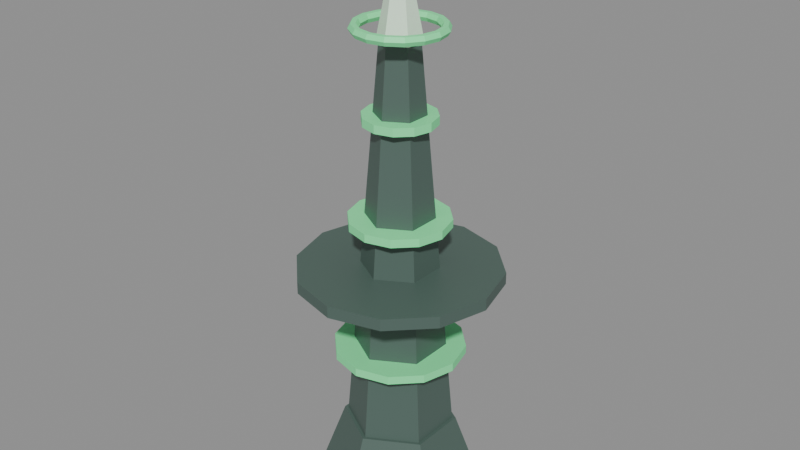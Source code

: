 # Source: torre_oa.blend  (saved by Blender 5.2.45; exported with 4.5.12 LTS)
import bpy
from mathutils import Matrix  # noqa: F401  (used for matrix-valued properties, if any)

bpy.ops.wm.read_factory_settings(use_empty=True)
scene = bpy.context.scene
scene.name = 'Scene'

# ---- materials (node trees are filled in below, after node groups)
mat_torre_oa_0 = bpy.data.materials.new('torre_oa_0')
mat_torre_oa_0.diffuse_color = (0.08, 0.13, 0.11, 1.0)
mat_torre_oa_1 = bpy.data.materials.new('torre_oa_1')
mat_torre_oa_1.diffuse_color = (0.2, 1.0, 0.4, 1.0)
mat_torre_oa_2 = bpy.data.materials.new('torre_oa_2')
mat_torre_oa_2.diffuse_color = (0.8, 1.0, 0.8, 1.0)

# ---- material node trees
mat_torre_oa_0.use_nodes = True; mat_torre_oa_0.node_tree.nodes.clear()
_N = mat_torre_oa_0.node_tree.nodes; _L = mat_torre_oa_0.node_tree.links
n0 = _N.new('ShaderNodeBsdfPrincipled'); n0.name = 'Principled BSDF'; n0.location = (-200, 100)
n0.inputs[0].default_value = (0.08, 0.13, 0.11, 1.0)
n0.inputs[10].default_value = 0.005
n1 = _N.new('ShaderNodeOutputMaterial'); n1.name = 'Material Output'; n1.location = (200, 100)
_L.new(n0.outputs[0], n1.inputs[0])
n1.is_active_output = True
mat_torre_oa_1.use_nodes = True; mat_torre_oa_1.node_tree.nodes.clear()
_N = mat_torre_oa_1.node_tree.nodes; _L = mat_torre_oa_1.node_tree.links
n0 = _N.new('ShaderNodeBsdfPrincipled'); n0.name = 'Principled BSDF'; n0.location = (-200, 100)
n0.inputs[0].default_value = (0.2, 1.0, 0.4, 1.0)
n0.inputs[10].default_value = 0.005
n1 = _N.new('ShaderNodeOutputMaterial'); n1.name = 'Material Output'; n1.location = (200, 100)
_L.new(n0.outputs[0], n1.inputs[0])
n1.is_active_output = True
mat_torre_oa_2.use_nodes = True; mat_torre_oa_2.node_tree.nodes.clear()
_N = mat_torre_oa_2.node_tree.nodes; _L = mat_torre_oa_2.node_tree.links
n0 = _N.new('ShaderNodeBsdfPrincipled'); n0.name = 'Principled BSDF'; n0.location = (-200, 100)
n0.inputs[0].default_value = (0.8, 1.0, 0.8, 1.0)
n0.inputs[10].default_value = 0.005
n1 = _N.new('ShaderNodeOutputMaterial'); n1.name = 'Material Output'; n1.location = (200, 100)
_L.new(n0.outputs[0], n1.inputs[0])
n1.is_active_output = True

# ---- meshes
me_cone = bpy.data.meshes.new('Cone')
me_cone.from_pydata([(0.0, 0.7, 0.0), (0.0, 0.48, 0.6), (0.6062, 0.35, 0.0), (0.4157, 0.24, 0.6), (0.6062, -0.35, 0.0), (0.4157, -0.24, 0.6), (0.0, -0.7, 0.0), (0.0, -0.48, 0.6), (-0.6062, -0.35, 0.0), (-0.4157, -0.24, 0.6), (-0.6062, 0.35, 0.0), (-0.4157, 0.24, 0.6), (6.795e-08, -0.45, 0.6), (2.416e-08, -0.16, 3.9), (-0.3897, -0.225, 0.6), (-0.1386, -0.08, 3.9), (-0.3897, 0.225, 0.6), (-0.1386, 0.08, 3.9), (-6.795e-08, 0.45, 0.6), (-2.416e-08, 0.16, 3.9), (0.3897, 0.225, 0.6), (0.1386, 0.08, 3.9), (0.3897, -0.225, 0.6), (0.1386, -0.08, 3.9), (0.0, 0.85, 1.95), (0.0, 0.85, 2.05), (0.425, 0.7361, 1.95), (0.425, 0.7361, 2.05), (0.7361, 0.425, 1.95), (0.7361, 0.425, 2.05), (0.85, 0.0, 1.95), (0.85, 0.0, 2.05), (0.7361, -0.425, 1.95), (0.7361, -0.425, 2.05), (0.425, -0.7361, 1.95), (0.425, -0.7361, 2.05), (0.0, -0.85, 1.95), (0.0, -0.85, 2.05), (-0.425, -0.7361, 1.95), (-0.425, -0.7361, 2.05), (-0.7361, -0.425, 1.95), (-0.7361, -0.425, 2.05), (-0.85, 0.0, 1.95), (-0.85, 0.0, 2.05), (-0.7361, 0.425, 1.95), (-0.7361, 0.425, 2.05), (-0.425, 0.7361, 1.95), (-0.425, 0.7361, 2.05), (0.0, 0.55, 1.265), (0.0, 0.55, 1.335), (0.275, 0.4763, 1.265), (0.275, 0.4763, 1.335), (0.4763, 0.275, 1.265), (0.4763, 0.275, 1.335), (0.55, 0.0, 1.265), (0.55, 0.0, 1.335), (0.4763, -0.275, 1.265), (0.4763, -0.275, 1.335), (0.275, -0.4763, 1.265), (0.275, -0.4763, 1.335), (0.0, -0.55, 1.265), (0.0, -0.55, 1.335), (-0.275, -0.4763, 1.265), (-0.275, -0.4763, 1.335), (-0.4763, -0.275, 1.265), (-0.4763, -0.275, 1.335), (-0.55, 0.0, 1.265), (-0.55, 0.0, 1.335), (-0.4763, 0.275, 1.265), (-0.4763, 0.275, 1.335), (-0.275, 0.4763, 1.265), (-0.275, 0.4763, 1.335), (0.0, 0.42, 2.415), (0.0, 0.42, 2.485), (0.21, 0.3637, 2.415), (0.21, 0.3637, 2.485), (0.3637, 0.21, 2.415), (0.3637, 0.21, 2.485), (0.42, 0.0, 2.415), (0.42, 0.0, 2.485), (0.3637, -0.21, 2.415), (0.3637, -0.21, 2.485), (0.21, -0.3637, 2.415), (0.21, -0.3637, 2.485), (0.0, -0.42, 2.415), (0.0, -0.42, 2.485), (-0.21, -0.3637, 2.415), (-0.21, -0.3637, 2.485), (-0.3637, -0.21, 2.415), (-0.3637, -0.21, 2.485), (-0.42, 0.0, 2.415), (-0.42, 0.0, 2.485), (-0.3637, 0.21, 2.415), (-0.3637, 0.21, 2.485), (-0.21, 0.3637, 2.415), (-0.21, 0.3637, 2.485), (0.0, 0.3, 3.265), (0.0, 0.3, 3.335), (0.15, 0.2598, 3.265), (0.15, 0.2598, 3.335), (0.2598, 0.15, 3.265), (0.2598, 0.15, 3.335), (0.3, 0.0, 3.265), (0.3, 0.0, 3.335), (0.2598, -0.15, 3.265), (0.2598, -0.15, 3.335), (0.15, -0.2598, 3.265), (0.15, -0.2598, 3.335), (0.0, -0.3, 3.265), (0.0, -0.3, 3.335), (-0.15, -0.2598, 3.265), (-0.15, -0.2598, 3.335), (-0.2598, -0.15, 3.265), (-0.2598, -0.15, 3.335), (-0.3, 0.0, 3.265), (-0.3, 0.0, 3.335), (-0.2598, 0.15, 3.265), (-0.2598, 0.15, 3.335), (-0.15, 0.2598, 3.265), (-0.15, 0.2598, 3.335), (0.0, 0.18, 3.9), (0.1559, 0.09, 3.9), (0.1559, -0.09, 3.9), (0.0, -0.18, 3.9), (-0.1559, -0.09, 3.9), (-0.1559, 0.09, 3.9), (0.0, 0.0, 4.8), (0.38, 0.0, 4.0), (0.36, 0.0, 4.035), (0.32, 0.0, 4.035), (0.3, 0.0, 4.0), (0.32, 0.0, 3.965), (0.36, 0.0, 3.965), (0.3511, 0.1454, 4.0), (0.3326, 0.1378, 4.035), (0.2956, 0.1225, 4.035), (0.2772, 0.1148, 4.0), (0.2956, 0.1225, 3.965), (0.3326, 0.1378, 3.965), (0.2687, 0.2687, 4.0), (0.2546, 0.2546, 4.035), (0.2263, 0.2263, 4.035), (0.2121, 0.2121, 4.0), (0.2263, 0.2263, 3.965), (0.2546, 0.2546, 3.965), (0.1454, 0.3511, 4.0), (0.1378, 0.3326, 4.035), (0.1225, 0.2956, 4.035), (0.1148, 0.2772, 4.0), (0.1225, 0.2956, 3.965), (0.1378, 0.3326, 3.965), (2.869e-08, 0.38, 4.0), (2.718e-08, 0.36, 4.035), (2.416e-08, 0.32, 4.035), (2.265e-08, 0.3, 4.0), (2.416e-08, 0.32, 3.965), (2.718e-08, 0.36, 3.965), (-0.1454, 0.3511, 4.0), (-0.1378, 0.3326, 4.035), (-0.1225, 0.2956, 4.035), (-0.1148, 0.2772, 4.0), (-0.1225, 0.2956, 3.965), (-0.1378, 0.3326, 3.965), (-0.2687, 0.2687, 4.0), (-0.2546, 0.2546, 4.035), (-0.2263, 0.2263, 4.035), (-0.2121, 0.2121, 4.0), (-0.2263, 0.2263, 3.965), (-0.2546, 0.2546, 3.965), (-0.3511, 0.1454, 4.0), (-0.3326, 0.1378, 4.035), (-0.2956, 0.1225, 4.035), (-0.2772, 0.1148, 4.0), (-0.2956, 0.1225, 3.965), (-0.3326, 0.1378, 3.965), (-0.38, 3.322e-08, 4.0), (-0.36, 3.147e-08, 4.035), (-0.32, 2.798e-08, 4.035), (-0.3, 2.623e-08, 4.0), (-0.32, 2.798e-08, 3.965), (-0.36, 3.147e-08, 3.965), (-0.3511, -0.1454, 4.0), (-0.3326, -0.1378, 4.035), (-0.2956, -0.1225, 4.035), (-0.2772, -0.1148, 4.0), (-0.2956, -0.1225, 3.965), (-0.3326, -0.1378, 3.965), (-0.2687, -0.2687, 4.0), (-0.2546, -0.2546, 4.035), (-0.2263, -0.2263, 4.035), (-0.2121, -0.2121, 4.0), (-0.2263, -0.2263, 3.965), (-0.2546, -0.2546, 3.965), (-0.1454, -0.3511, 4.0), (-0.1378, -0.3326, 4.035), (-0.1225, -0.2956, 4.035), (-0.1148, -0.2772, 4.0), (-0.1225, -0.2956, 3.965), (-0.1378, -0.3326, 3.965), (2.869e-08, -0.38, 4.0), (2.718e-08, -0.36, 4.035), (2.416e-08, -0.32, 4.035), (2.265e-08, -0.3, 4.0), (2.416e-08, -0.32, 3.965), (2.718e-08, -0.36, 3.965), (0.1454, -0.3511, 4.0), (0.1378, -0.3326, 4.035), (0.1225, -0.2956, 4.035), (0.1148, -0.2772, 4.0), (0.1225, -0.2956, 3.965), (0.1378, -0.3326, 3.965), (0.2687, -0.2687, 4.0), (0.2546, -0.2546, 4.035), (0.2263, -0.2263, 4.035), (0.2121, -0.2121, 4.0), (0.2263, -0.2263, 3.965), (0.2546, -0.2546, 3.965), (0.3511, -0.1454, 4.0), (0.3326, -0.1378, 4.035), (0.2956, -0.1225, 4.035), (0.2772, -0.1148, 4.0), (0.2956, -0.1225, 3.965), (0.3326, -0.1378, 3.965)], [], [(0, 1, 3, 2), (2, 3, 5, 4), (4, 5, 7, 6), (6, 7, 9, 8), (3, 1, 11, 9, 7, 5), (8, 9, 11, 10), (10, 11, 1, 0), (0, 2, 4, 6, 8, 10), (12, 13, 15, 14), (14, 15, 17, 16), (16, 17, 19, 18), (18, 19, 21, 20), (15, 13, 23, 21, 19, 17), (20, 21, 23, 22), (22, 23, 13, 12), (12, 14, 16, 18, 20, 22), (24, 25, 27, 26), (26, 27, 29, 28), (28, 29, 31, 30), (30, 31, 33, 32), (32, 33, 35, 34), (34, 35, 37, 36), (36, 37, 39, 38), (38, 39, 41, 40), (40, 41, 43, 42), (42, 43, 45, 44), (27, 25, 47, 45, 43, 41, 39, 37, 35, 33, 31, 29), (44, 45, 47, 46), (46, 47, 25, 24), (24, 26, 28, 30, 32, 34, 36, 38, 40, 42, 44, 46), (48, 49, 51, 50), (50, 51, 53, 52), (52, 53, 55, 54), (54, 55, 57, 56), (56, 57, 59, 58), (58, 59, 61, 60), (60, 61, 63, 62), (62, 63, 65, 64), (64, 65, 67, 66), (66, 67, 69, 68), (51, 49, 71, 69, 67, 65, 63, 61, 59, 57, 55, 53), (68, 69, 71, 70), (70, 71, 49, 48), (48, 50, 52, 54, 56, 58, 60, 62, 64, 66, 68, 70), (72, 73, 75, 74), (74, 75, 77, 76), (76, 77, 79, 78), (78, 79, 81, 80), (80, 81, 83, 82), (82, 83, 85, 84), (84, 85, 87, 86), (86, 87, 89, 88), (88, 89, 91, 90), (90, 91, 93, 92), (75, 73, 95, 93, 91, 89, 87, 85, 83, 81, 79, 77), (92, 93, 95, 94), (94, 95, 73, 72), (72, 74, 76, 78, 80, 82, 84, 86, 88, 90, 92, 94), (96, 97, 99, 98), (98, 99, 101, 100), (100, 101, 103, 102), (102, 103, 105, 104), (104, 105, 107, 106), (106, 107, 109, 108), (108, 109, 111, 110), (110, 111, 113, 112), (112, 113, 115, 114), (114, 115, 117, 116), (99, 97, 119, 117, 115, 113, 111, 109, 107, 105, 103, 101), (116, 117, 119, 118), (118, 119, 97, 96), (96, 98, 100, 102, 104, 106, 108, 110, 112, 114, 116, 118), (120, 126, 121), (121, 126, 122), (122, 126, 123), (123, 126, 124), (120, 121, 122, 123, 124, 125), (124, 126, 125), (125, 126, 120), (127, 133, 134, 128), (128, 134, 135, 129), (129, 135, 136, 130), (130, 136, 137, 131), (131, 137, 138, 132), (132, 138, 133, 127), (133, 139, 140, 134), (134, 140, 141, 135), (135, 141, 142, 136), (136, 142, 143, 137), (137, 143, 144, 138), (138, 144, 139, 133), (139, 145, 146, 140), (140, 146, 147, 141), (141, 147, 148, 142), (142, 148, 149, 143), (143, 149, 150, 144), (144, 150, 145, 139), (145, 151, 152, 146), (146, 152, 153, 147), (147, 153, 154, 148), (148, 154, 155, 149), (149, 155, 156, 150), (150, 156, 151, 145), (151, 157, 158, 152), (152, 158, 159, 153), (153, 159, 160, 154), (154, 160, 161, 155), (155, 161, 162, 156), (156, 162, 157, 151), (157, 163, 164, 158), (158, 164, 165, 159), (159, 165, 166, 160), (160, 166, 167, 161), (161, 167, 168, 162), (162, 168, 163, 157), (163, 169, 170, 164), (164, 170, 171, 165), (165, 171, 172, 166), (166, 172, 173, 167), (167, 173, 174, 168), (168, 174, 169, 163), (169, 175, 176, 170), (170, 176, 177, 171), (171, 177, 178, 172), (172, 178, 179, 173), (173, 179, 180, 174), (174, 180, 175, 169), (175, 181, 182, 176), (176, 182, 183, 177), (177, 183, 184, 178), (178, 184, 185, 179), (179, 185, 186, 180), (180, 186, 181, 175), (181, 187, 188, 182), (182, 188, 189, 183), (183, 189, 190, 184), (184, 190, 191, 185), (185, 191, 192, 186), (186, 192, 187, 181), (187, 193, 194, 188), (188, 194, 195, 189), (189, 195, 196, 190), (190, 196, 197, 191), (191, 197, 198, 192), (192, 198, 193, 187), (193, 199, 200, 194), (194, 200, 201, 195), (195, 201, 202, 196), (196, 202, 203, 197), (197, 203, 204, 198), (198, 204, 199, 193), (199, 205, 206, 200), (200, 206, 207, 201), (201, 207, 208, 202), (202, 208, 209, 203), (203, 209, 210, 204), (204, 210, 205, 199), (205, 211, 212, 206), (206, 212, 213, 207), (207, 213, 214, 208), (208, 214, 215, 209), (209, 215, 216, 210), (210, 216, 211, 205), (211, 217, 218, 212), (212, 218, 219, 213), (213, 219, 220, 214), (214, 220, 221, 215), (215, 221, 222, 216), (216, 222, 217, 211), (217, 127, 128, 218), (218, 128, 129, 219), (219, 129, 130, 220), (220, 130, 131, 221), (221, 131, 132, 222), (222, 132, 127, 217)])
me_cone.polygons.foreach_set('material_index', [0, 0, 0, 0, 0, 0, 0, 0, 0, 0, 0, 0, 0, 0, 0, 0, 0, 0, 0, 0, 0, 0, 0, 0, 0, 0, 0, 0, 0, 0, 1, 1, 1, 1, 1, 1, 1, 1, 1, 1, 1, 1, 1, 1, 1, 1, 1, 1, 1, 1, 1, 1, 1, 1, 1, 1, 1, 1, 1, 1, 1, 1, 1, 1, 1, 1, 1, 1, 1, 1, 1, 1, 2, 2, 2, 2, 2, 2, 2, 1, 1, 1, 1, 1, 1, 1, 1, 1, 1, 1, 1, 1, 1, 1, 1, 1, 1, 1, 1, 1, 1, 1, 1, 1, 1, 1, 1, 1, 1, 1, 1, 1, 1, 1, 1, 1, 1, 1, 1, 1, 1, 1, 1, 1, 1, 1, 1, 1, 1, 1, 1, 1, 1, 1, 1, 1, 1, 1, 1, 1, 1, 1, 1, 1, 1, 1, 1, 1, 1, 1, 1, 1, 1, 1, 1, 1, 1, 1, 1, 1, 1, 1, 1, 1, 1, 1, 1, 1, 1, 1, 1, 1, 1, 1, 1])
_uv = me_cone.uv_layers.new(name='UVMap')
_uv.uv.foreach_set('vector', [0.1667, 0.5, 0.1667, 0.5, 0.1667, 0.5, 0.1667, 0.5, 0.1667, 0.5, 0.1667, 0.5, 0.1667, 0.5, 0.1667, 0.5, 0.1667, 0.5, 0.1667, 0.5, 0.1667, 0.5, 0.1667, 0.5, 0.1667, 0.5, 0.1667, 0.5, 0.1667, 0.5, 0.1667, 0.5, 0.1667, 0.5, 0.1667, 0.5, 0.1667, 0.5, 0.1667, 0.5, 0.1667, 0.5, 0.1667, 0.5, 0.1667, 0.5, 0.1667, 0.5, 0.1667, 0.5, 0.1667, 0.5, 0.1667, 0.5, 0.1667, 0.5, 0.1667, 0.5, 0.1667, 0.5, 0.1667, 0.5, 0.1667, 0.5, 0.1667, 0.5, 0.1667, 0.5, 0.1667, 0.5, 0.1667, 0.5, 0.1667, 0.5, 0.1667, 0.5, 0.1667, 0.5, 0.1667, 0.5, 0.1667, 0.5, 0.1667, 0.5, 0.1667, 0.5, 0.1667, 0.5, 0.1667, 0.5, 0.1667, 0.5, 0.1667, 0.5, 0.1667, 0.5, 0.1667, 0.5, 0.1667, 0.5, 0.1667, 0.5, 0.1667, 0.5, 0.1667, 0.5, 0.1667, 0.5, 0.1667, 0.5, 0.1667, 0.5, 0.1667, 0.5, 0.1667, 0.5, 0.1667, 0.5, 0.1667, 0.5, 0.1667, 0.5, 0.1667, 0.5, 0.1667, 0.5, 0.1667, 0.5, 0.1667, 0.5, 0.1667, 0.5, 0.1667, 0.5, 0.1667, 0.5, 0.1667, 0.5, 0.1667, 0.5, 0.1667, 0.5, 0.1667, 0.5, 0.1667, 0.5, 0.1667, 0.5, 0.1667, 0.5, 0.1667, 0.5, 0.1667, 0.5, 0.1667, 0.5, 0.1667, 0.5, 0.1667, 0.5, 0.1667, 0.5, 0.1667, 0.5, 0.1667, 0.5, 0.1667, 0.5, 0.1667, 0.5, 0.1667, 0.5, 0.1667, 0.5, 0.1667, 0.5, 0.1667, 0.5, 0.1667, 0.5, 0.1667, 0.5, 0.1667, 0.5, 0.1667, 0.5, 0.1667, 0.5, 0.1667, 0.5, 0.1667, 0.5, 0.1667, 0.5, 0.1667, 0.5, 0.1667, 0.5, 0.1667, 0.5, 0.1667, 0.5, 0.1667, 0.5, 0.1667, 0.5, 0.1667, 0.5, 0.1667, 0.5, 0.1667, 0.5, 0.1667, 0.5, 0.1667, 0.5, 0.1667, 0.5, 0.1667, 0.5, 0.1667, 0.5, 0.1667, 0.5, 0.1667, 0.5, 0.1667, 0.5, 0.1667, 0.5, 0.1667, 0.5, 0.1667, 0.5, 0.1667, 0.5, 0.1667, 0.5, 0.1667, 0.5, 0.1667, 0.5, 0.1667, 0.5, 0.1667, 0.5, 0.1667, 0.5, 0.1667, 0.5, 0.1667, 0.5, 0.1667, 0.5, 0.1667, 0.5, 0.1667, 0.5, 0.1667, 0.5, 0.1667, 0.5, 0.1667, 0.5, 0.1667, 0.5, 0.1667, 0.5, 0.1667, 0.5, 0.1667, 0.5, 0.1667, 0.5, 0.1667, 0.5, 0.1667, 0.5, 0.1667, 0.5, 0.1667, 0.5, 0.1667, 0.5, 0.1667, 0.5, 0.1667, 0.5, 0.5, 0.5, 0.5, 0.5, 0.5, 0.5, 0.5, 0.5, 0.5, 0.5, 0.5, 0.5, 0.5, 0.5, 0.5, 0.5, 0.5, 0.5, 0.5, 0.5, 0.5, 0.5, 0.5, 0.5, 0.5, 0.5, 0.5, 0.5, 0.5, 0.5, 0.5, 0.5, 0.5, 0.5, 0.5, 0.5, 0.5, 0.5, 0.5, 0.5, 0.5, 0.5, 0.5, 0.5, 0.5, 0.5, 0.5, 0.5, 0.5, 0.5, 0.5, 0.5, 0.5, 0.5, 0.5, 0.5, 0.5, 0.5, 0.5, 0.5, 0.5, 0.5, 0.5, 0.5, 0.5, 0.5, 0.5, 0.5, 0.5, 0.5, 0.5, 0.5, 0.5, 0.5, 0.5, 0.5, 0.5, 0.5, 0.5, 0.5, 0.5, 0.5, 0.5, 0.5, 0.5, 0.5, 0.5, 0.5, 0.5, 0.5, 0.5, 0.5, 0.5, 0.5, 0.5, 0.5, 0.5, 0.5, 0.5, 0.5, 0.5, 0.5, 0.5, 0.5, 0.5, 0.5, 0.5, 0.5, 0.5, 0.5, 0.5, 0.5, 0.5, 0.5, 0.5, 0.5, 0.5, 0.5, 0.5, 0.5, 0.5, 0.5, 0.5, 0.5, 0.5, 0.5, 0.5, 0.5, 0.5, 0.5, 0.5, 0.5, 0.5, 0.5, 0.5, 0.5, 0.5, 0.5, 0.5, 0.5, 0.5, 0.5, 0.5, 0.5, 0.5, 0.5, 0.5, 0.5, 0.5, 0.5, 0.5, 0.5, 0.5, 0.5, 0.5, 0.5, 0.5, 0.5, 0.5, 0.5, 0.5, 0.5, 0.5, 0.5, 0.5, 0.5, 0.5, 0.5, 0.5, 0.5, 0.5, 0.5, 0.5, 0.5, 0.5, 0.5, 0.5, 0.5, 0.5, 0.5, 0.5, 0.5, 0.5, 0.5, 0.5, 0.5, 0.5, 0.5, 0.5, 0.5, 0.5, 0.5, 0.5, 0.5, 0.5, 0.5, 0.5, 0.5, 0.5, 0.5, 0.5, 0.5, 0.5, 0.5, 0.5, 0.5, 0.5, 0.5, 0.5, 0.5, 0.5, 0.5, 0.5, 0.5, 0.5, 0.5, 0.5, 0.5, 0.5, 0.5, 0.5, 0.5, 0.5, 0.5, 0.5, 0.5, 0.5, 0.5, 0.5, 0.5, 0.5, 0.5, 0.5, 0.5, 0.5, 0.5, 0.5, 0.5, 0.5, 0.5, 0.5, 0.5, 0.5, 0.5, 0.5, 0.5, 0.5, 0.5, 0.5, 0.5, 0.5, 0.5, 0.5, 0.5, 0.5, 0.5, 0.5, 0.5, 0.5, 0.5, 0.5, 0.5, 0.5, 0.5, 0.5, 0.5, 0.5, 0.5, 0.5, 0.5, 0.5, 0.5, 0.5, 0.5, 0.5, 0.5, 0.5, 0.5, 0.5, 0.5, 0.5, 0.5, 0.5, 0.5, 0.5, 0.5, 0.5, 0.5, 0.5, 0.5, 0.5, 0.5, 0.5, 0.5, 0.5, 0.5, 0.5, 0.5, 0.5, 0.5, 0.5, 0.5, 0.5, 0.5, 0.5, 0.5, 0.5, 0.5, 0.5, 0.5, 0.5, 0.5, 0.5, 0.5, 0.5, 0.5, 0.5, 0.5, 0.5, 0.5, 0.5, 0.5, 0.5, 0.5, 0.5, 0.5, 0.5, 0.5, 0.5, 0.5, 0.5, 0.5, 0.5, 0.5, 0.5, 0.5, 0.5, 0.5, 0.5, 0.5, 0.5, 0.5, 0.5, 0.5, 0.5, 0.5, 0.5, 0.5, 0.5, 0.5, 0.5, 0.5, 0.5, 0.5, 0.5, 0.5, 0.5, 0.5, 0.5, 0.5, 0.5, 0.5, 0.5, 0.5, 0.5, 0.5, 0.5, 0.5, 0.5, 0.5, 0.5, 0.5, 0.5, 0.5, 0.5, 0.5, 0.5, 0.5, 0.5, 0.5, 0.5, 0.5, 0.5, 0.5, 0.5, 0.5, 0.5, 0.5, 0.5, 0.5, 0.5, 0.5, 0.5, 0.5, 0.5, 0.5, 0.5, 0.5, 0.5, 0.5, 0.5, 0.5, 0.5, 0.5, 0.5, 0.5, 0.5, 0.5, 0.5, 0.5, 0.5, 0.5, 0.5, 0.5, 0.5, 0.5, 0.5, 0.5, 0.5, 0.5, 0.5, 0.5, 0.5, 0.5, 0.5, 0.5, 0.5, 0.5, 0.5, 0.5, 0.5, 0.5, 0.8333, 0.5, 0.8333, 0.5, 0.8333, 0.5, 0.8333, 0.5, 0.8333, 0.5, 0.8333, 0.5, 0.8333, 0.5, 0.8333, 0.5, 0.8333, 0.5, 0.8333, 0.5, 0.8333, 0.5, 0.8333, 0.5, 0.8333, 0.5, 0.8333, 0.5, 0.8333, 0.5, 0.8333, 0.5, 0.8333, 0.5, 0.8333, 0.5, 0.8333, 0.5, 0.8333, 0.5, 0.8333, 0.5, 0.8333, 0.5, 0.8333, 0.5, 0.8333, 0.5, 0.5, 0.5, 0.5, 0.5, 0.5, 0.5, 0.5, 0.5, 0.5, 0.5, 0.5, 0.5, 0.5, 0.5, 0.5, 0.5, 0.5, 0.5, 0.5, 0.5, 0.5, 0.5, 0.5, 0.5, 0.5, 0.5, 0.5, 0.5, 0.5, 0.5, 0.5, 0.5, 0.5, 0.5, 0.5, 0.5, 0.5, 0.5, 0.5, 0.5, 0.5, 0.5, 0.5, 0.5, 0.5, 0.5, 0.5, 0.5, 0.5, 0.5, 0.5, 0.5, 0.5, 0.5, 0.5, 0.5, 0.5, 0.5, 0.5, 0.5, 0.5, 0.5, 0.5, 0.5, 0.5, 0.5, 0.5, 0.5, 0.5, 0.5, 0.5, 0.5, 0.5, 0.5, 0.5, 0.5, 0.5, 0.5, 0.5, 0.5, 0.5, 0.5, 0.5, 0.5, 0.5, 0.5, 0.5, 0.5, 0.5, 0.5, 0.5, 0.5, 0.5, 0.5, 0.5, 0.5, 0.5, 0.5, 0.5, 0.5, 0.5, 0.5, 0.5, 0.5, 0.5, 0.5, 0.5, 0.5, 0.5, 0.5, 0.5, 0.5, 0.5, 0.5, 0.5, 0.5, 0.5, 0.5, 0.5, 0.5, 0.5, 0.5, 0.5, 0.5, 0.5, 0.5, 0.5, 0.5, 0.5, 0.5, 0.5, 0.5, 0.5, 0.5, 0.5, 0.5, 0.5, 0.5, 0.5, 0.5, 0.5, 0.5, 0.5, 0.5, 0.5, 0.5, 0.5, 0.5, 0.5, 0.5, 0.5, 0.5, 0.5, 0.5, 0.5, 0.5, 0.5, 0.5, 0.5, 0.5, 0.5, 0.5, 0.5, 0.5, 0.5, 0.5, 0.5, 0.5, 0.5, 0.5, 0.5, 0.5, 0.5, 0.5, 0.5, 0.5, 0.5, 0.5, 0.5, 0.5, 0.5, 0.5, 0.5, 0.5, 0.5, 0.5, 0.5, 0.5, 0.5, 0.5, 0.5, 0.5, 0.5, 0.5, 0.5, 0.5, 0.5, 0.5, 0.5, 0.5, 0.5, 0.5, 0.5, 0.5, 0.5, 0.5, 0.5, 0.5, 0.5, 0.5, 0.5, 0.5, 0.5, 0.5, 0.5, 0.5, 0.5, 0.5, 0.5, 0.5, 0.5, 0.5, 0.5, 0.5, 0.5, 0.5, 0.5, 0.5, 0.5, 0.5, 0.5, 0.5, 0.5, 0.5, 0.5, 0.5, 0.5, 0.5, 0.5, 0.5, 0.5, 0.5, 0.5, 0.5, 0.5, 0.5, 0.5, 0.5, 0.5, 0.5, 0.5, 0.5, 0.5, 0.5, 0.5, 0.5, 0.5, 0.5, 0.5, 0.5, 0.5, 0.5, 0.5, 0.5, 0.5, 0.5, 0.5, 0.5, 0.5, 0.5, 0.5, 0.5, 0.5, 0.5, 0.5, 0.5, 0.5, 0.5, 0.5, 0.5, 0.5, 0.5, 0.5, 0.5, 0.5, 0.5, 0.5, 0.5, 0.5, 0.5, 0.5, 0.5, 0.5, 0.5, 0.5, 0.5, 0.5, 0.5, 0.5, 0.5, 0.5, 0.5, 0.5, 0.5, 0.5, 0.5, 0.5, 0.5, 0.5, 0.5, 0.5, 0.5, 0.5, 0.5, 0.5, 0.5, 0.5, 0.5, 0.5, 0.5, 0.5, 0.5, 0.5, 0.5, 0.5, 0.5, 0.5, 0.5, 0.5, 0.5, 0.5, 0.5, 0.5, 0.5, 0.5, 0.5, 0.5, 0.5, 0.5, 0.5, 0.5, 0.5, 0.5, 0.5, 0.5, 0.5, 0.5, 0.5, 0.5, 0.5, 0.5, 0.5, 0.5, 0.5, 0.5, 0.5, 0.5, 0.5, 0.5, 0.5, 0.5, 0.5, 0.5, 0.5, 0.5, 0.5, 0.5, 0.5, 0.5, 0.5, 0.5, 0.5, 0.5, 0.5, 0.5, 0.5, 0.5, 0.5, 0.5, 0.5, 0.5, 0.5, 0.5, 0.5, 0.5, 0.5, 0.5, 0.5, 0.5, 0.5, 0.5, 0.5, 0.5, 0.5, 0.5, 0.5, 0.5, 0.5, 0.5, 0.5, 0.5, 0.5, 0.5, 0.5, 0.5, 0.5, 0.5, 0.5, 0.5, 0.5, 0.5, 0.5, 0.5, 0.5, 0.5, 0.5, 0.5, 0.5, 0.5, 0.5, 0.5, 0.5, 0.5, 0.5, 0.5, 0.5, 0.5, 0.5, 0.5, 0.5, 0.5, 0.5, 0.5, 0.5, 0.5, 0.5, 0.5, 0.5, 0.5, 0.5, 0.5, 0.5, 0.5, 0.5, 0.5, 0.5, 0.5, 0.5, 0.5, 0.5, 0.5, 0.5, 0.5, 0.5, 0.5, 0.5, 0.5, 0.5, 0.5, 0.5, 0.5, 0.5, 0.5, 0.5, 0.5, 0.5, 0.5, 0.5, 0.5, 0.5, 0.5, 0.5, 0.5, 0.5, 0.5, 0.5, 0.5, 0.5, 0.5, 0.5, 0.5, 0.5, 0.5, 0.5, 0.5, 0.5, 0.5, 0.5, 0.5, 0.5, 0.5, 0.5, 0.5, 0.5, 0.5, 0.5, 0.5, 0.5, 0.5, 0.5, 0.5, 0.5, 0.5, 0.5, 0.5, 0.5, 0.5, 0.5, 0.5, 0.5, 0.5, 0.5, 0.5, 0.5, 0.5, 0.5, 0.5, 0.5, 0.5, 0.5, 0.5, 0.5, 0.5, 0.5, 0.5, 0.5, 0.5, 0.5, 0.5, 0.5, 0.5, 0.5, 0.5, 0.5, 0.5, 0.5, 0.5, 0.5, 0.5, 0.5, 0.5, 0.5, 0.5, 0.5, 0.5, 0.5, 0.5, 0.5, 0.5, 0.5, 0.5, 0.5, 0.5, 0.5, 0.5, 0.5, 0.5, 0.5, 0.5, 0.5, 0.5, 0.5, 0.5, 0.5, 0.5, 0.5, 0.5, 0.5, 0.5, 0.5, 0.5, 0.5, 0.5, 0.5, 0.5, 0.5, 0.5, 0.5, 0.5, 0.5, 0.5, 0.5, 0.5, 0.5, 0.5, 0.5, 0.5, 0.5, 0.5, 0.5, 0.5, 0.5, 0.5, 0.5, 0.5, 0.5, 0.5, 0.5, 0.5, 0.5, 0.5, 0.5, 0.5, 0.5, 0.5, 0.5, 0.5, 0.5, 0.5, 0.5, 0.5, 0.5, 0.5, 0.5, 0.5, 0.5, 0.5, 0.5, 0.5, 0.5, 0.5, 0.5, 0.5, 0.5, 0.5, 0.5, 0.5, 0.5, 0.5, 0.5, 0.5, 0.5, 0.5, 0.5, 0.5, 0.5, 0.5, 0.5, 0.5, 0.5, 0.5, 0.5, 0.5, 0.5, 0.5, 0.5, 0.5, 0.5, 0.5, 0.5, 0.5, 0.5, 0.5, 0.5, 0.5, 0.5, 0.5, 0.5, 0.5, 0.5, 0.5, 0.5, 0.5, 0.5, 0.5, 0.5, 0.5, 0.5, 0.5, 0.5, 0.5, 0.5, 0.5, 0.5, 0.5, 0.5, 0.5, 0.5, 0.5, 0.5, 0.5, 0.5, 0.5, 0.5, 0.5, 0.5, 0.5, 0.5, 0.5, 0.5, 0.5, 0.5, 0.5, 0.5, 0.5, 0.5, 0.5, 0.5, 0.5, 0.5, 0.5, 0.5, 0.5, 0.5, 0.5, 0.5, 0.5, 0.5, 0.5, 0.5, 0.5, 0.5, 0.5, 0.5, 0.5, 0.5, 0.5, 0.5, 0.5, 0.5, 0.5, 0.5, 0.5, 0.5, 0.5, 0.5, 0.5, 0.5, 0.5, 0.5, 0.5, 0.5, 0.5, 0.5, 0.5, 0.5, 0.5, 0.5, 0.5, 0.5, 0.5, 0.5, 0.5, 0.5, 0.5, 0.5, 0.5, 0.5, 0.5, 0.5, 0.5, 0.5, 0.5, 0.5, 0.5, 0.5, 0.5, 0.5, 0.5, 0.5, 0.5, 0.5, 0.5, 0.5, 0.5, 0.5, 0.5, 0.5])
me_cone.materials.append(mat_torre_oa_0)
me_cone.materials.append(mat_torre_oa_1)
me_cone.materials.append(mat_torre_oa_2)
me_cone.update()

# ---- objects
ob_torre_oa = bpy.data.objects.new('torre_oa', me_cone)

# ---- transforms, parenting, visibility, modifiers, constraints
ob_torre_oa.location = (0.0, 0.0, 0.0)

# ---- collection membership
scene.collection.objects.link(ob_torre_oa)

# ---- scene / render settings (as saved in the file)
scene.frame_start = 1; scene.frame_end = 250; scene.frame_set(1)
scene.render.engine = 'BLENDER_EEVEE_NEXT'
scene.render.bake_bias = 0.0
scene.render.bake_samples = 0
scene.render.compositor_device = 'GPU'
scene.eevee.use_volume_custom_range = False
scene.eevee.fast_gi_thickness_near = 0.1
scene.eevee.fast_gi_thickness_far = 0.0
scene.eevee.ray_tracing_options.screen_trace_thickness = 0.1
bpy.context.view_layer.update()

# ---- added for rendering (the .blend has no active camera and no usable light): camera, sun + grey world if the file has none
cam_auto = bpy.data.cameras.new('AutoCamera')
cam_auto.lens = 50.0
cam_auto.sensor_width = 36.0
cam_auto.clip_end = 1000.0
ob_auto_camera = bpy.data.objects.new('AutoCamera', cam_auto)
scene.collection.objects.link(ob_auto_camera)
ob_auto_camera.location = (4.967, -5.9604, 6.3736)
ob_auto_camera.rotation_euler = (1.09748, -7.21219e-08, 0.694738)
scene.camera = ob_auto_camera
light_auto_sun = bpy.data.lights.new('AutoSun', 'SUN')
light_auto_sun.energy = 3.0
light_auto_sun.angle = 0.0523599
ob_auto_sun = bpy.data.objects.new('AutoSun', light_auto_sun)
scene.collection.objects.link(ob_auto_sun)
ob_auto_sun.rotation_euler = (0.872665, 0.174533, 0.523599)
if scene.world is None:
    world_auto = bpy.data.worlds.new('AutoWorld')
    world_auto.color = (0.3, 0.3, 0.3)
    scene.world = world_auto
bpy.context.view_layer.update()
